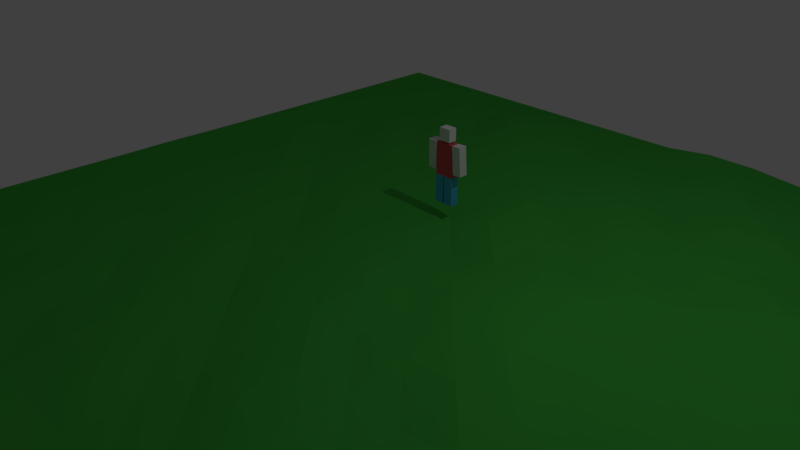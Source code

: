 # Source: TheeJsStuffBlenderblend.blend  (saved by Blender 2.79.0; exported with 4.5.12 LTS)
import bpy
from mathutils import Matrix  # noqa: F401  (used for matrix-valued properties, if any)

bpy.ops.wm.read_factory_settings(use_empty=True)
scene = bpy.context.scene
scene.name = 'Scene'

# ---- collections
col_collection_1 = bpy.data.collections.new('Collection 1'); scene.collection.children.link(col_collection_1)

# ---- materials (node trees are filled in below, after node groups)
mat_material_001 = bpy.data.materials.new('Material.001')
mat_material_001.alpha_threshold = 0.0
mat_material_001.use_transparent_shadow = False
mat_material_001.diffuse_color = (0.05874, 0.4571, 0.05649, 1.0)
mat_material_001.roughness = 0.5
mat_material_001.specular_intensity = 0.5559
mat_material_006 = bpy.data.materials.new('Material.006')
mat_material_006.alpha_threshold = 0.0
mat_material_006.use_transparent_shadow = False
mat_material_006.diffuse_color = (0.07619, 0.4735, 0.7991, 1.0)
mat_material_006.roughness = 0.5
mat_material_002 = bpy.data.materials.new('Material.002')
mat_material_002.alpha_threshold = 0.0
mat_material_002.use_transparent_shadow = False
mat_material_002.diffuse_color = (0.8, 0.1004, 0.1147, 1.0)
mat_material_002.roughness = 0.5
mat_material_007 = bpy.data.materials.new('Material.007')
mat_material_007.alpha_threshold = 0.0
mat_material_007.use_transparent_shadow = False
mat_material_007.diffuse_color = (0.07619, 0.4735, 0.7991, 1.0)
mat_material_007.roughness = 0.5
mat_material_004 = bpy.data.materials.new('Material.004')
mat_material_004.alpha_threshold = 0.0
mat_material_004.use_transparent_shadow = False
mat_material_004.roughness = 0.5
mat_material_003 = bpy.data.materials.new('Material.003')
mat_material_003.alpha_threshold = 0.0
mat_material_003.use_transparent_shadow = False
mat_material_003.diffuse_color = (0.7991, 0.7991, 0.7991, 1.0)
mat_material_003.roughness = 0.5
mat_material_008 = bpy.data.materials.new('Material.008')
mat_material_008.alpha_threshold = 0.0
mat_material_008.use_transparent_shadow = False
mat_material_008.diffuse_color = (0.7991, 0.7991, 0.7991, 1.0)
mat_material_008.roughness = 0.5

# ---- material node trees

# ---- world
world_world = bpy.data.worlds.new('World'); scene.world = world_world
world_world.color = (0.05088, 0.05088, 0.05088)
world_world.use_sun_shadow = False
world_world.sun_shadow_jitter_overblur = 0.0
world_world.cycles.sampling_method = 'MANUAL'

# ---- cameras
cam_camera = bpy.data.cameras.new('Camera')
cam_camera.clip_end = 100.0
cam_camera.lens = 35.0
cam_camera.sensor_width = 32.0
cam_camera.sensor_height = 18.0
cam_camera.ortho_scale = 7.314
cam_camera.dof.focus_distance = 0.0
cam_camera.dof.aperture_fstop = 128.0

# ---- lights
light_lamp = bpy.data.lights.new('Lamp', 'POINT')
light_lamp.transmission_factor = 0.0
light_lamp.cutoff_distance = 30.0
light_lamp.energy = 100.0
light_lamp.shadow_buffer_clip_start = 1.001
light_lamp.shadow_soft_size = 0.1
light_lamp.shadow_maximum_resolution = 0.006
light_lamp.use_absolute_resolution = True

# ---- meshes
me_plane = bpy.data.meshes.new('Plane')
me_plane.from_pydata([(-1.0, -1.0, 0.0), (1.0, -1.0, 0.0), (-1.0, 1.0, 0.0), (1.0, 1.0, 0.0), (-1.0, 0.0, 0.007801), (0.0, -1.0, 0.0), (1.0, 0.0, 0.0), (0.0, 1.0, 0.0), (2.196e-05, 3.979e-06, 0.02991), (-1.0, -0.5, 0.0), (0.5, -1.0, 0.001962), (1.0, 0.5, 0.04186), (-0.5, 1.0, 0.0), (-1.0, 0.5, 0.0), (-0.5, -1.0, 0.0), (1.0, -0.4998, 0.1111), (0.5, 1.0, 0.04645), (0.0, 0.5, -0.07361), (-0.001553, -0.5009, 0.09044), (-0.5, 0.0, -0.01438), (0.5, 4.39e-08, 0.04326), (0.5002, -0.5, 0.04467), (-0.5, -0.5, 4.674e-05), (-0.5, 0.5, -5.737e-06), (0.4999, 0.5, 0.1122), (-1.0, -0.75, 0.0), (0.75, -1.0, 0.007209), (0.9997, 0.75, 0.03625), (-0.75, 1.0, 0.04779), (-1.0, 0.25, 0.0), (-0.25, -1.0, 0.0), (1.0, -0.25, 0.01895), (0.25, 1.0, 0.0), (-0.002663, 0.748, -0.06154), (-0.001895, -0.2513, 0.129), (-0.75, 6.28e-07, -0.004363), (0.2424, 0.0001509, 0.1942), (-1.0, -0.25, -0.001518), (0.25, -1.0, 0.07142), (1.0, 0.25, 0.0), (-0.25, 1.0, 0.0), (-1.0, 0.75, 0.03888), (-0.75, -1.0, 0.0), (1.0, -0.7499, 0.06807), (0.75, 1.0, 0.0), (-0.0003215, 0.2496, 0.03898), (0.0, -0.75, 0.1067), (-0.25, 0.0, 0.0), (0.7499, -3.313e-05, 0.07385), (0.5002, -0.2499, 0.01667), (0.5, -0.75, 0.02676), (0.25, -0.5, 0.07248), (0.75, -0.5001, -0.007172), (-0.5, -0.25, -0.03063), (-0.5, -0.75, 0.002405), (-0.7499, -0.5, -0.07417), (-0.2491, -0.5008, 0.09919), (-0.5, 0.75, 0.03893), (-0.5, 0.25, -0.02116), (-0.75, 0.5, 0.06254), (-0.25, 0.5, 0.0), (0.4997, 0.7498, 0.1133), (0.5002, 0.2492, 0.2039), (0.25, 0.5, 0.07696), (0.75, 0.5, 0.0), (0.75, 0.25, 0.0), (0.2482, 0.2496, 0.1374), (0.25, 0.75, 0.0), (-0.2501, 0.2499, -0.08887), (-0.75, 0.25, 0.00176), (-0.75, 0.75, 0.0), (-0.2485, -0.7501, 0.1506), (-0.75, -0.75, 0.0), (-0.75, -0.25, -7.342e-06), (0.7507, -0.7492, 0.07228), (0.25, -0.75, 0.07681), (0.252, -0.2519, 0.002524), (0.75, -0.2499, 0.09371), (-0.25, -0.25, 0.02201), (-0.2501, 0.7499, -0.04606), (0.75, 0.7499, 0.008838), (-1.0, -0.875, 0.0), (0.875, -1.0, 0.0007978), (1.0, 0.875, 0.0), (-0.875, 1.0, 0.05123), (-1.0, 0.125, 0.0), (-0.125, -1.0, 0.0), (1.0, -0.125, 0.0), (0.125, 1.0, 0.0), (0.0, 0.875, 0.0), (0.002845, -0.1243, -0.05582), (-0.875, 0.0, 0.0), (0.1232, 0.0002993, 0.1148), (-1.0, -0.375, 0.0), (0.375, -1.0, 0.0), (1.0, 0.375, 0.01488), (-0.375, 1.0, 0.0008985), (-1.0, 0.625, 0.01544), (-0.625, -1.0, 0.0), (1.001, -0.6247, 0.09752), (0.625, 1.0, 1.17e-05), (0.0, 0.375, 0.0), (-5.836e-06, -0.625, 0.07471), (-0.375, 0.0, -0.08444), (0.625, 0.0, 0.0), (0.5, -0.125, 0.01909), (0.4998, -0.6251, 0.09988), (0.125, -0.5, 0.09803), (0.6247, -0.5015, -0.03767), (-0.5, -0.125, -0.08718), (-0.5, -0.625, 0.0678), (-0.8748, -0.5, -0.02888), (-0.375, -0.5, 0.06815), (-0.5, 0.875, 0.02093), (-0.5, 0.375, -0.05407), (-0.875, 0.5, 0.0), (-0.375, 0.5, -0.04841), (0.5, 0.8749, 0.006125), (0.5003, 0.3745, 0.1956), (0.1249, 0.4997, 0.05245), (0.6247, 0.4999, 0.07439), (-1.0, -0.625, 0.0), (0.6251, -0.9999, 0.08471), (1.0, 0.625, 0.03211), (-0.625, 1.0, 0.0), (-1.0, 0.375, 0.0), (-0.375, -1.0, 0.0), (1.0, -0.375, 0.09746), (0.375, 1.0, 0.0005823), (0.0, 0.625, -0.08615), (-0.001762, -0.376, 0.1548), (-0.625, 1.431e-06, -0.002152), (0.3729, 0.001029, 0.1997), (-1.0, -0.125, 0.0007355), (0.125, -1.0, 0.08353), (1.0, 0.125, 0.0), (-0.125, 1.0, 0.0), (-1.0, 0.875, 0.03107), (-0.875, -1.0, 0.0), (1.0, -0.875, 0.003258), (0.875, 1.0, 0.0), (-4.922e-07, 0.125, 0.07074), (0.0, -0.875, 0.02743), (-0.125, 3.613e-06, 0.01797), (0.8749, -2.798e-05, 0.08209), (0.5021, -0.3729, -0.0003257), (0.5, -0.875, 0.001063), (0.3749, -0.5001, 0.06924), (0.8753, -0.4999, 0.06005), (-0.5, -0.375, 0.0), (-0.4994, -0.8745, 0.09894), (-0.625, -0.5, 0.0), (-0.1247, -0.5006, 0.1122), (-0.5, 0.625, 0.0), (-0.5, 0.125, 0.0), (-0.625, 0.5, 0.0), (-0.125, 0.5, -0.06882), (0.4986, 0.6243, 0.1537), (0.5, 0.1251, 0.08008), (0.3749, 0.5, 0.0017), (0.875, 0.5, 0.0), (0.75, 0.375, 0.0), (0.75, 0.125, 0.0), (0.625, 0.25, 8.913e-08), (0.875, 0.25, 0.005669), (0.2495, 0.3749, 0.07517), (0.2433, 0.1266, 0.2134), (0.1248, 0.2497, 0.03351), (0.3715, 0.2483, 0.2246), (0.25, 0.875, -6.803e-07), (0.2495, 0.6237, 0.06139), (0.125, 0.75, -0.06567), (0.375, 0.75, 0.002622), (-0.25, 0.375, -0.03867), (-0.25, 0.125, -0.05642), (-0.375, 0.25, -4.454e-05), (-0.125, 0.25, -0.001605), (-0.75, 0.375, 0.02596), (-0.75, 0.125, -1.886e-05), (-0.875, 0.25, 0.02558), (-0.625, 0.25, -0.0215), (-0.75, 0.875, 0.04915), (-0.75, 0.625, 0.06108), (-0.8759, 0.7502, 0.0901), (-0.6241, 0.7494, 0.06384), (-0.2483, -0.6255, 0.1565), (-0.2485, -0.8733, 0.1185), (-0.3728, -0.7493, 0.1686), (-0.1251, -0.7507, 0.08906), (-0.75, -0.625, -7.219e-05), (-0.75, -0.875, 0.0), (-0.875, -0.75, 0.0), (-0.625, -0.75, 0.06254), (-0.75, -0.125, -0.02165), (-0.75, -0.375, -0.07589), (-0.8751, -0.2499, -0.02433), (-0.625, -0.25, -0.08339), (0.7501, -0.626, -0.07745), (0.7503, -0.8746, 0.1061), (0.625, -0.75, 3.649e-05), (0.8768, -0.7483, 0.004149), (0.25, -0.625, 0.004771), (0.25, -0.875, 0.1058), (0.125, -0.75, 0.00877), (0.3749, -0.7499, 0.09904), (0.2432, -0.1266, 0.1348), (0.25, -0.3753, 0.09236), (0.126, -0.2529, 0.04483), (0.3747, -0.2512, 0.04076), (0.75, -0.1249, 0.1182), (0.75, -0.3748, 0.09193), (0.626, -0.2493, 0.1044), (0.875, -0.2499, 0.1055), (-0.25, -0.125, 0.0), (-0.25, -0.375, 0.06609), (-0.375, -0.25, 0.0), (-0.125, -0.25, 0.04041), (-0.25, 0.875, 0.0), (-0.25, 0.625, -0.0005879), (-0.375, 0.75, 0.0), (-0.1266, 0.7491, -0.05679), (0.75, 0.875, 0.01864), (0.75, 0.625, 0.0), (0.6252, 0.7499, 0.009031), (0.875, 0.75, 0.0), (0.875, 0.625, 0.0), (0.6247, 0.6248, 0.06045), (0.625, 0.875, 0.001723), (-0.125, 0.625, -0.0001697), (-0.375, 0.625, -0.0548), (-0.375, 0.875, 0.06166), (-0.1263, -0.3756, 0.09155), (-0.375, -0.375, 0.001608), (-0.375, -0.125, -0.00942), (0.875, -0.375, 0.06161), (0.625, -0.375, 0.07385), (0.625, -0.1249, 0.05158), (0.3736, -0.3763, -0.05757), (0.1249, -0.375, 0.01958), (0.1252, -0.1261, 0.06101), (0.375, -0.875, 0.02367), (0.125, -0.875, 0.01191), (0.125, -0.625, 0.1023), (0.8752, -0.8747, 0.101), (0.6251, -0.8749, 0.0628), (0.6249, -0.626, -0.04133), (-0.625, -0.375, -0.05191), (-0.875, -0.375, 0.0), (-0.875, -0.125, -0.02256), (-0.625, -0.875, 0.02367), (-0.875, -0.875, 0.0), (-0.875, -0.625, -0.001099), (-0.125, -0.875, 0.002607), (-0.373, -0.8732, 0.1277), (-0.3731, -0.6252, 0.1205), (-0.625, 0.625, 0.001177), (-0.875, 0.625, 0.0007593), (-0.8755, 0.8745, 0.0803), (-0.625, 0.125, -0.0001338), (-0.875, 0.125, 0.000201), (-0.875, 0.375, 0.002594), (-0.125, 0.125, 0.0), (-0.375, 0.125, -0.07272), (-0.375, 0.375, 0.0), (0.375, 0.625, 0.001747), (0.125, 0.625, -0.04537), (0.1251, 0.8748, -0.03452), (0.3692, 0.1246, 0.2612), (0.125, 0.125, 0.06738), (0.125, 0.375, 0.07307), (0.875, 0.125, 0.02166), (0.625, 0.125, 0.0), (0.6259, 0.3753, 0.04461), (0.875, 0.375, 0.0), (0.3737, 0.3727, 0.05992), (0.375, 0.875, 0.0), (-0.125, 0.375, -0.08485), (-0.625, 0.375, 0.0), (-0.625, 0.875, 0.04176), (-0.1259, -0.6266, 0.1023), (-0.625, -0.625, 7.74e-06), (-0.625, -0.125, -0.001233), (0.8768, -0.6237, 0.06959), (0.3751, -0.6247, 0.1013), (0.3748, -0.125, 0.1555), (0.875, -0.125, 0.007319), (-0.1233, -0.1247, 0.0195), (-0.125, 0.875, 0.0), (0.875, 0.875, 0.04312)], [], [(288, 83, 3, 140), (287, 89, 7, 136), (286, 90, 8, 143), (285, 87, 6, 144), (284, 105, 20, 132), (283, 106, 21, 147), (282, 99, 15, 148), (281, 109, 19, 131), (280, 110, 22, 151), (279, 102, 18, 152), (278, 113, 12, 124), (277, 114, 23, 155), (276, 101, 17, 156), (275, 117, 16, 128), (274, 118, 24, 159), (273, 95, 11, 160), (272, 161, 64, 120), (271, 162, 65, 163), (270, 135, 39, 164), (269, 165, 63, 119), (268, 166, 66, 167), (267, 158, 62, 168), (266, 169, 32, 88), (265, 170, 67, 171), (264, 157, 61, 172), (263, 173, 60, 116), (262, 174, 68, 175), (261, 141, 45, 176), (260, 177, 59, 115), (259, 178, 69, 179), (258, 154, 58, 180), (257, 181, 28, 84), (256, 182, 70, 183), (255, 153, 57, 184), (254, 185, 56, 112), (253, 186, 71, 187), (252, 142, 46, 188), (251, 189, 55, 111), (250, 190, 72, 191), (249, 150, 54, 192), (248, 193, 35, 91), (247, 194, 73, 195), (246, 149, 53, 196), (245, 197, 52, 108), (244, 198, 74, 199), (243, 139, 43, 200), (242, 201, 51, 107), (241, 202, 75, 203), (240, 146, 50, 204), (239, 205, 36, 92), (238, 206, 76, 207), (237, 145, 49, 208), (236, 209, 48, 104), (235, 210, 77, 211), (234, 127, 31, 212), (233, 213, 47, 103), (232, 214, 78, 215), (231, 130, 34, 216), (230, 217, 40, 96), (229, 218, 79, 219), (228, 129, 33, 220), (227, 221, 44, 100), (226, 222, 80, 223), (225, 123, 27, 224), (222, 225, 224, 80), (64, 160, 225, 222), (160, 11, 123, 225), (157, 226, 223, 61), (24, 120, 226, 157), (120, 64, 222, 226), (117, 227, 100, 16), (61, 223, 227, 117), (223, 80, 221, 227), (218, 228, 220, 79), (60, 156, 228, 218), (156, 17, 129, 228), (153, 229, 219, 57), (23, 116, 229, 153), (116, 60, 218, 229), (113, 230, 96, 12), (57, 219, 230, 113), (219, 79, 217, 230), (214, 231, 216, 78), (56, 152, 231, 214), (152, 18, 130, 231), (149, 232, 215, 53), (22, 112, 232, 149), (112, 56, 214, 232), (109, 233, 103, 19), (53, 215, 233, 109), (215, 78, 213, 233), (210, 234, 212, 77), (52, 148, 234, 210), (148, 15, 127, 234), (145, 235, 211, 49), (21, 108, 235, 145), (108, 52, 210, 235), (105, 236, 104, 20), (49, 211, 236, 105), (211, 77, 209, 236), (206, 237, 208, 76), (51, 147, 237, 206), (147, 21, 145, 237), (130, 238, 207, 34), (18, 107, 238, 130), (107, 51, 206, 238), (90, 239, 92, 8), (34, 207, 239, 90), (207, 76, 205, 239), (202, 240, 204, 75), (38, 94, 240, 202), (94, 10, 146, 240), (142, 241, 203, 46), (5, 134, 241, 142), (134, 38, 202, 241), (102, 242, 107, 18), (46, 203, 242, 102), (203, 75, 201, 242), (198, 243, 200, 74), (26, 82, 243, 198), (82, 1, 139, 243), (146, 244, 199, 50), (10, 122, 244, 146), (122, 26, 198, 244), (106, 245, 108, 21), (50, 199, 245, 106), (199, 74, 197, 245), (194, 246, 196, 73), (55, 151, 246, 194), (151, 22, 149, 246), (93, 247, 195, 37), (9, 111, 247, 93), (111, 55, 194, 247), (133, 248, 91, 4), (37, 195, 248, 133), (195, 73, 193, 248), (190, 249, 192, 72), (42, 98, 249, 190), (98, 14, 150, 249), (81, 250, 191, 25), (0, 138, 250, 81), (138, 42, 190, 250), (121, 251, 111, 9), (25, 191, 251, 121), (191, 72, 189, 251), (186, 252, 188, 71), (30, 86, 252, 186), (86, 5, 142, 252), (150, 253, 187, 54), (14, 126, 253, 150), (126, 30, 186, 253), (110, 254, 112, 22), (54, 187, 254, 110), (187, 71, 185, 254), (182, 255, 184, 70), (59, 155, 255, 182), (155, 23, 153, 255), (97, 256, 183, 41), (13, 115, 256, 97), (115, 59, 182, 256), (137, 257, 84, 2), (41, 183, 257, 137), (183, 70, 181, 257), (178, 258, 180, 69), (35, 131, 258, 178), (131, 19, 154, 258), (85, 259, 179, 29), (4, 91, 259, 85), (91, 35, 178, 259), (125, 260, 115, 13), (29, 179, 260, 125), (179, 69, 177, 260), (174, 261, 176, 68), (47, 143, 261, 174), (143, 8, 141, 261), (154, 262, 175, 58), (19, 103, 262, 154), (103, 47, 174, 262), (114, 263, 116, 23), (58, 175, 263, 114), (175, 68, 173, 263), (170, 264, 172, 67), (63, 159, 264, 170), (159, 24, 157, 264), (129, 265, 171, 33), (17, 119, 265, 129), (119, 63, 170, 265), (89, 266, 88, 7), (33, 171, 266, 89), (171, 67, 169, 266), (166, 267, 168, 66), (36, 132, 267, 166), (132, 20, 158, 267), (141, 268, 167, 45), (8, 92, 268, 141), (92, 36, 166, 268), (101, 269, 119, 17), (45, 167, 269, 101), (167, 66, 165, 269), (162, 270, 164, 65), (48, 144, 270, 162), (144, 6, 135, 270), (158, 271, 163, 62), (20, 104, 271, 158), (104, 48, 162, 271), (118, 272, 120, 24), (62, 163, 272, 118), (163, 65, 161, 272), (161, 273, 160, 64), (65, 164, 273, 161), (164, 39, 95, 273), (165, 274, 159, 63), (66, 168, 274, 165), (168, 62, 118, 274), (169, 275, 128, 32), (67, 172, 275, 169), (172, 61, 117, 275), (173, 276, 156, 60), (68, 176, 276, 173), (176, 45, 101, 276), (177, 277, 155, 59), (69, 180, 277, 177), (180, 58, 114, 277), (181, 278, 124, 28), (70, 184, 278, 181), (184, 57, 113, 278), (185, 279, 152, 56), (71, 188, 279, 185), (188, 46, 102, 279), (189, 280, 151, 55), (72, 192, 280, 189), (192, 54, 110, 280), (193, 281, 131, 35), (73, 196, 281, 193), (196, 53, 109, 281), (197, 282, 148, 52), (74, 200, 282, 197), (200, 43, 99, 282), (201, 283, 147, 51), (75, 204, 283, 201), (204, 50, 106, 283), (205, 284, 132, 36), (76, 208, 284, 205), (208, 49, 105, 284), (209, 285, 144, 48), (77, 212, 285, 209), (212, 31, 87, 285), (213, 286, 143, 47), (78, 216, 286, 213), (216, 34, 90, 286), (217, 287, 136, 40), (79, 220, 287, 217), (220, 33, 89, 287), (221, 288, 140, 44), (80, 224, 288, 221), (224, 27, 83, 288)])
_ca = me_plane.color_attributes.new('Col', 'BYTE_COLOR', 'CORNER')
_ca.data.foreach_set('color', [0.2831, 1.0, 0.1683, 1.0, 0.2831, 1.0, 0.1683, 1.0, 0.2831, 1.0, 0.1683, 1.0, 0.2831, 1.0, 0.1683, 1.0, 0.2831, 1.0, 0.1683, 1.0, 0.2831, 1.0, 0.1683, 1.0, 0.2831, 1.0, 0.1683, 1.0, 0.2831, 1.0, 0.1683, 1.0, 0.2831, 1.0, 0.1683, 1.0, 0.2831, 1.0, 0.1683, 1.0, 0.2831, 1.0, 0.1683, 1.0, 0.2831, 1.0, 0.1683, 1.0, 0.2831, 1.0, 0.1683, 1.0, 0.2831, 1.0, 0.1683, 1.0, 0.2831, 1.0, 0.1683, 1.0, 0.2831, 1.0, 0.1683, 1.0, 0.2831, 1.0, 0.1683, 1.0, 0.2831, 1.0, 0.1683, 1.0, 0.2831, 1.0, 0.1683, 1.0, 0.2831, 1.0, 0.1683, 1.0, 0.2831, 1.0, 0.1683, 1.0, 0.2831, 1.0, 0.1683, 1.0, 0.2831, 1.0, 0.1683, 1.0, 0.2831, 1.0, 0.1683, 1.0, 0.2831, 1.0, 0.1683, 1.0, 0.2831, 1.0, 0.1683, 1.0, 0.2831, 1.0, 0.1683, 1.0, 0.2831, 1.0, 0.1683, 1.0, 0.2831, 1.0, 0.1683, 1.0, 0.2831, 1.0, 0.1683, 1.0, 0.2831, 1.0, 0.1683, 1.0, 0.2831, 1.0, 0.1683, 1.0, 0.2831, 1.0, 0.1683, 1.0, 0.2831, 1.0, 0.1683, 1.0, 0.2831, 1.0, 0.1683, 1.0, 0.2831, 1.0, 0.1683, 1.0, 0.2831, 1.0, 0.1683, 1.0, 0.2831, 1.0, 0.1683, 1.0, 0.2831, 1.0, 0.1683, 1.0, 0.2831, 1.0, 0.1683, 1.0, 0.2831, 1.0, 0.1683, 1.0, 0.2831, 1.0, 0.1683, 1.0, 0.2831, 1.0, 0.1683, 1.0, 0.2831, 1.0, 0.1683, 1.0, 0.2831, 1.0, 0.1683, 1.0, 0.2831, 1.0, 0.1683, 1.0, 0.2831, 1.0, 0.1683, 1.0, 0.2831, 1.0, 0.1683, 1.0, 0.2831, 1.0, 0.1683, 1.0, 0.2961, 1.0, 0.1812, 1.0, 0.2831, 1.0, 0.1683, 1.0, 0.2874, 1.0, 0.1714, 1.0, 0.2831, 1.0, 0.1683, 1.0, 0.2831, 1.0, 0.1683, 1.0, 0.2831, 1.0, 0.1683, 1.0, 0.2831, 1.0, 0.1683, 1.0, 0.2831, 1.0, 0.1683, 1.0, 0.2831, 1.0, 0.1683, 1.0, 0.2831, 1.0, 0.1683, 1.0, 0.2831, 1.0, 0.1683, 1.0, 0.2831, 1.0, 0.1683, 1.0, 0.2831, 1.0, 0.1683, 1.0, 0.2831, 1.0, 0.1683, 1.0, 0.2831, 1.0, 0.1683, 1.0, 0.2831, 1.0, 0.1683, 1.0, 0.2831, 1.0, 0.1683, 1.0, 0.2831, 1.0, 0.1683, 1.0, 0.2831, 1.0, 0.1683, 1.0, 0.2831, 1.0, 0.1683, 1.0, 0.2831, 1.0, 0.1683, 1.0, 0.2831, 1.0, 0.1683, 1.0, 0.2831, 1.0, 0.1683, 1.0, 0.2831, 1.0, 0.1683, 1.0, 0.2831, 1.0, 0.1683, 1.0, 0.2831, 1.0, 0.1683, 1.0, 0.2831, 1.0, 0.1683, 1.0, 0.2831, 1.0, 0.1683, 1.0, 0.2831, 1.0, 0.1683, 1.0, 0.2831, 1.0, 0.1683, 1.0, 0.2831, 1.0, 0.1683, 1.0, 0.2831, 1.0, 0.1683, 1.0, 0.2831, 1.0, 0.1683, 1.0, 0.2831, 1.0, 0.1683, 1.0, 0.2831, 1.0, 0.1683, 1.0, 0.2831, 1.0, 0.1683, 1.0, 0.2831, 1.0, 0.1683, 1.0, 0.2831, 1.0, 0.1683, 1.0, 0.2831, 1.0, 0.1683, 1.0, 0.2831, 1.0, 0.1683, 1.0, 0.2831, 1.0, 0.1683, 1.0, 0.2831, 1.0, 0.1683, 1.0, 0.2874, 1.0, 0.1714, 1.0, 0.2831, 1.0, 0.1683, 1.0, 0.2831, 1.0, 0.1683, 1.0, 0.2831, 1.0, 0.1683, 1.0, 0.2831, 1.0, 0.1683, 1.0, 0.2831, 1.0, 0.1683, 1.0, 0.2831, 1.0, 0.1683, 1.0, 0.2831, 1.0, 0.1683, 1.0, 0.2831, 1.0, 0.1683, 1.0, 0.2831, 1.0, 0.1683, 1.0, 0.2831, 1.0, 0.1683, 1.0, 0.2831, 1.0, 0.1683, 1.0, 0.2831, 1.0, 0.1683, 1.0, 0.2831, 1.0, 0.1683, 1.0, 0.2831, 1.0, 0.1683, 1.0, 0.2831, 1.0, 0.1683, 1.0, 0.2831, 1.0, 0.1683, 1.0, 0.2831, 1.0, 0.1683, 1.0, 0.2831, 1.0, 0.1683, 1.0, 0.2831, 1.0, 0.1683, 1.0, 0.2831, 1.0, 0.1683, 1.0, 0.2831, 1.0, 0.1683, 1.0, 0.2831, 1.0, 0.1683, 1.0, 0.2831, 1.0, 0.1683, 1.0, 0.2831, 1.0, 0.1683, 1.0, 0.2831, 1.0, 0.1683, 1.0, 0.2831, 1.0, 0.1683, 1.0, 0.2831, 1.0, 0.1683, 1.0, 0.2831, 1.0, 0.1683, 1.0, 0.2831, 1.0, 0.1683, 1.0, 0.2831, 1.0, 0.1683, 1.0, 0.2831, 1.0, 0.1683, 1.0, 0.2831, 1.0, 0.1683, 1.0, 0.2831, 1.0, 0.1683, 1.0, 0.2831, 1.0, 0.1683, 1.0, 0.2831, 1.0, 0.1683, 1.0, 0.2831, 1.0, 0.1683, 1.0, 0.2831, 1.0, 0.1683, 1.0, 0.2831, 1.0, 0.1683, 1.0, 0.2831, 1.0, 0.1683, 1.0, 0.2831, 1.0, 0.1683, 1.0, 0.2831, 1.0, 0.1683, 1.0, 0.2831, 1.0, 0.1683, 1.0, 0.2831, 1.0, 0.1683, 1.0, 0.2831, 1.0, 0.1683, 1.0, 0.2831, 1.0, 0.1683, 1.0, 0.2831, 1.0, 0.1683, 1.0, 0.2831, 1.0, 0.1683, 1.0, 0.2831, 1.0, 0.1683, 1.0, 0.2831, 1.0, 0.1683, 1.0, 0.2831, 1.0, 0.1683, 1.0, 0.2831, 1.0, 0.1683, 1.0, 0.2831, 1.0, 0.1683, 1.0, 0.2831, 1.0, 0.1683, 1.0, 0.2831, 1.0, 0.1683, 1.0, 0.2831, 1.0, 0.1683, 1.0, 0.2831, 1.0, 0.1683, 1.0, 0.2831, 1.0, 0.1683, 1.0, 0.2874, 1.0, 0.1714, 1.0, 0.2831, 1.0, 0.1683, 1.0, 0.2831, 1.0, 0.1683, 1.0, 0.2831, 1.0, 0.1683, 1.0, 0.2831, 1.0, 0.1683, 1.0, 0.2831, 1.0, 0.1683, 1.0, 0.2831, 1.0, 0.1683, 1.0, 0.2831, 1.0, 0.1683, 1.0, 0.2831, 1.0, 0.1683, 1.0, 0.2831, 1.0, 0.1683, 1.0, 0.2831, 1.0, 0.1683, 1.0, 0.2831, 1.0, 0.1683, 1.0, 0.2831, 1.0, 0.1683, 1.0, 0.2831, 1.0, 0.1683, 1.0, 0.2831, 1.0, 0.1683, 1.0, 0.2831, 1.0, 0.1683, 1.0, 0.2831, 1.0, 0.1683, 1.0, 0.2831, 1.0, 0.1683, 1.0, 0.2831, 1.0, 0.1683, 1.0, 0.2831, 1.0, 0.1683, 1.0, 0.2831, 1.0, 0.1683, 1.0, 0.2831, 1.0, 0.1683, 1.0, 0.2831, 1.0, 0.1683, 1.0, 0.2831, 1.0, 0.1683, 1.0, 0.2831, 1.0, 0.1683, 1.0, 0.2831, 1.0, 0.1683, 1.0, 0.2831, 1.0, 0.1683, 1.0, 0.2831, 1.0, 0.1683, 1.0, 0.2831, 1.0, 0.1683, 1.0, 0.2831, 1.0, 0.1683, 1.0, 0.2831, 1.0, 0.1683, 1.0, 0.2831, 1.0, 0.1683, 1.0, 0.2831, 1.0, 0.1683, 1.0, 0.2831, 1.0, 0.1683, 1.0, 0.2831, 1.0, 0.1683, 1.0, 0.2831, 1.0, 0.1683, 1.0, 0.2831, 1.0, 0.1683, 1.0, 0.2831, 1.0, 0.1683, 1.0, 0.2831, 1.0, 0.1683, 1.0, 0.2831, 1.0, 0.1683, 1.0, 0.2831, 1.0, 0.1683, 1.0, 0.2831, 1.0, 0.1683, 1.0, 0.2831, 1.0, 0.1683, 1.0, 0.2831, 1.0, 0.1683, 1.0, 0.2831, 1.0, 0.1683, 1.0, 0.2831, 1.0, 0.1683, 1.0, 0.2831, 1.0, 0.1683, 1.0, 0.2831, 1.0, 0.1683, 1.0, 0.2831, 1.0, 0.1683, 1.0, 0.2831, 1.0, 0.1683, 1.0, 0.2831, 1.0, 0.1683, 1.0, 0.2831, 1.0, 0.1683, 1.0, 0.2831, 1.0, 0.1683, 1.0, 0.2831, 1.0, 0.1683, 1.0, 0.2831, 1.0, 0.1683, 1.0, 0.2831, 1.0, 0.1683, 1.0, 0.2831, 1.0, 0.1683, 1.0, 0.2831, 1.0, 0.1683, 1.0, 0.2831, 1.0, 0.1683, 1.0, 0.2831, 1.0, 0.1683, 1.0, 0.2831, 1.0, 0.1683, 1.0, 0.2831, 1.0, 0.1683, 1.0, 0.2831, 1.0, 0.1683, 1.0, 0.2831, 1.0, 0.1683, 1.0, 0.2831, 1.0, 0.1683, 1.0, 0.2831, 1.0, 0.1683, 1.0, 0.2831, 1.0, 0.1683, 1.0, 0.2831, 1.0, 0.1683, 1.0, 0.2831, 1.0, 0.1683, 1.0, 0.2831, 1.0, 0.1683, 1.0, 0.2831, 1.0, 0.1683, 1.0, 0.2831, 1.0, 0.1683, 1.0, 0.2831, 1.0, 0.1683, 1.0, 0.2831, 1.0, 0.1683, 1.0, 0.2831, 1.0, 0.1683, 1.0, 0.2831, 1.0, 0.1683, 1.0, 0.2831, 1.0, 0.1683, 1.0, 0.2831, 1.0, 0.1683, 1.0, 0.2831, 1.0, 0.1683, 1.0, 0.2831, 1.0, 0.1683, 1.0, 0.2831, 1.0, 0.1683, 1.0, 0.2831, 1.0, 0.1683, 1.0, 0.2831, 1.0, 0.1683, 1.0, 0.2831, 1.0, 0.1683, 1.0, 0.2831, 1.0, 0.1683, 1.0, 0.2831, 1.0, 0.1683, 1.0, 0.2831, 1.0, 0.1683, 1.0, 0.2831, 1.0, 0.1683, 1.0, 0.2831, 1.0, 0.1683, 1.0, 0.2831, 1.0, 0.1683, 1.0, 0.2831, 1.0, 0.1683, 1.0, 0.2831, 1.0, 0.1683, 1.0, 0.2831, 1.0, 0.1683, 1.0, 0.2831, 1.0, 0.1683, 1.0, 0.2831, 1.0, 0.1683, 1.0, 0.2831, 1.0, 0.1683, 1.0, 0.2831, 1.0, 0.1683, 1.0, 0.2831, 1.0, 0.1683, 1.0, 0.2831, 1.0, 0.1683, 1.0, 0.2831, 1.0, 0.1683, 1.0, 0.2831, 1.0, 0.1683, 1.0, 0.2831, 1.0, 0.1683, 1.0, 0.2831, 1.0, 0.1683, 1.0, 0.2831, 1.0, 0.1683, 1.0, 0.2831, 1.0, 0.1683, 1.0, 0.2831, 1.0, 0.1683, 1.0, 0.2831, 1.0, 0.1683, 1.0, 0.2831, 1.0, 0.1683, 1.0, 0.2831, 1.0, 0.1683, 1.0, 0.2831, 1.0, 0.1683, 1.0, 0.2831, 1.0, 0.1683, 1.0, 0.2831, 1.0, 0.1683, 1.0, 0.2831, 1.0, 0.1683, 1.0, 0.2831, 1.0, 0.1683, 1.0, 0.2831, 1.0, 0.1683, 1.0, 0.2831, 1.0, 0.1683, 1.0, 0.2831, 1.0, 0.1683, 1.0, 0.2831, 1.0, 0.1683, 1.0, 0.2831, 1.0, 0.1683, 1.0, 0.2831, 1.0, 0.1683, 1.0, 0.2831, 1.0, 0.1683, 1.0, 0.2831, 1.0, 0.1683, 1.0, 0.2831, 1.0, 0.1683, 1.0, 0.2831, 1.0, 0.1683, 1.0, 0.2831, 1.0, 0.1683, 1.0, 0.2831, 1.0, 0.1683, 1.0, 0.2831, 1.0, 0.1683, 1.0, 0.2831, 1.0, 0.1683, 1.0, 0.2831, 1.0, 0.1683, 1.0, 0.2831, 1.0, 0.1683, 1.0, 0.2831, 1.0, 0.1683, 1.0, 0.2831, 1.0, 0.1683, 1.0, 0.2831, 1.0, 0.1683, 1.0, 0.2831, 1.0, 0.1683, 1.0, 0.2831, 1.0, 0.1683, 1.0, 0.2831, 1.0, 0.1683, 1.0, 0.2831, 1.0, 0.1683, 1.0, 0.2831, 1.0, 0.1683, 1.0, 0.2831, 1.0, 0.1683, 1.0, 0.2831, 1.0, 0.1683, 1.0, 0.2831, 1.0, 0.1683, 1.0, 0.2831, 1.0, 0.1683, 1.0, 0.2831, 1.0, 0.1683, 1.0, 0.2831, 1.0, 0.1683, 1.0, 0.2831, 1.0, 0.1683, 1.0, 0.2831, 1.0, 0.1683, 1.0, 0.2831, 1.0, 0.1683, 1.0, 0.2831, 1.0, 0.1683, 1.0, 0.2874, 1.0, 0.1714, 1.0, 0.2831, 1.0, 0.1683, 1.0, 0.2831, 1.0, 0.1683, 1.0, 0.2874, 1.0, 0.1714, 1.0, 0.2831, 1.0, 0.1683, 1.0, 0.2831, 1.0, 0.1683, 1.0, 0.2831, 1.0, 0.1683, 1.0, 0.2831, 1.0, 0.1683, 1.0, 0.2831, 1.0, 0.1683, 1.0, 0.2831, 1.0, 0.1683, 1.0, 0.2831, 1.0, 0.1683, 1.0, 0.2831, 1.0, 0.1683, 1.0, 0.2831, 1.0, 0.1683, 1.0, 0.2831, 1.0, 0.1683, 1.0, 0.2831, 1.0, 0.1683, 1.0, 0.2831, 1.0, 0.1683, 1.0, 0.2831, 1.0, 0.1683, 1.0, 0.2831, 1.0, 0.1683, 1.0, 0.2831, 1.0, 0.1683, 1.0, 0.2831, 1.0, 0.1683, 1.0, 0.2831, 1.0, 0.1683, 1.0, 0.2831, 1.0, 0.1683, 1.0, 0.2831, 1.0, 0.1683, 1.0, 0.2831, 1.0, 0.1683, 1.0, 0.2831, 1.0, 0.1683, 1.0, 0.2831, 1.0, 0.1683, 1.0, 0.2831, 1.0, 0.1683, 1.0, 0.2831, 1.0, 0.1683, 1.0, 0.2831, 1.0, 0.1683, 1.0, 0.2831, 1.0, 0.1683, 1.0, 0.2831, 1.0, 0.1683, 1.0, 0.2831, 1.0, 0.1683, 1.0, 0.2831, 1.0, 0.1683, 1.0, 0.2831, 1.0, 0.1683, 1.0, 0.2831, 1.0, 0.1683, 1.0, 0.2831, 1.0, 0.1683, 1.0, 0.2831, 1.0, 0.1683, 1.0, 0.2831, 1.0, 0.1683, 1.0, 0.2831, 1.0, 0.1683, 1.0, 0.2831, 1.0, 0.1683, 1.0, 0.2831, 1.0, 0.1683, 1.0, 0.2831, 1.0, 0.1683, 1.0, 0.2831, 1.0, 0.1683, 1.0, 0.2831, 1.0, 0.1683, 1.0, 0.2831, 1.0, 0.1683, 1.0, 0.2831, 1.0, 0.1683, 1.0, 0.2831, 1.0, 0.1683, 1.0, 0.2831, 1.0, 0.1683, 1.0, 0.2831, 1.0, 0.1683, 1.0, 0.2831, 1.0, 0.1683, 1.0, 0.2831, 1.0, 0.1683, 1.0, 0.2831, 1.0, 0.1683, 1.0, 0.2831, 1.0, 0.1683, 1.0, 0.2831, 1.0, 0.1683, 1.0, 0.2831, 1.0, 0.1683, 1.0, 0.2831, 1.0, 0.1683, 1.0, 0.2831, 1.0, 0.1683, 1.0, 0.2831, 1.0, 0.1683, 1.0, 0.2831, 1.0, 0.1683, 1.0, 0.2831, 1.0, 0.1683, 1.0, 0.2831, 1.0, 0.1683, 1.0, 0.2831, 1.0, 0.1683, 1.0, 0.2831, 1.0, 0.1683, 1.0, 0.2831, 1.0, 0.1683, 1.0, 0.2831, 1.0, 0.1683, 1.0, 0.2831, 1.0, 0.1683, 1.0, 0.2831, 1.0, 0.1683, 1.0, 0.2831, 1.0, 0.1683, 1.0, 0.2831, 1.0, 0.1683, 1.0, 0.2831, 1.0, 0.1683, 1.0, 0.2831, 1.0, 0.1683, 1.0, 0.2831, 1.0, 0.1683, 1.0, 0.2831, 1.0, 0.1683, 1.0, 0.2831, 1.0, 0.1683, 1.0, 0.2831, 1.0, 0.1683, 1.0, 0.2831, 1.0, 0.1683, 1.0, 0.2831, 1.0, 0.1683, 1.0, 0.2831, 1.0, 0.1683, 1.0, 0.2831, 1.0, 0.1683, 1.0, 0.2831, 1.0, 0.1683, 1.0, 0.2831, 1.0, 0.1683, 1.0, 0.2831, 1.0, 0.1683, 1.0, 0.2831, 1.0, 0.1683, 1.0, 0.2831, 1.0, 0.1683, 1.0, 0.2831, 1.0, 0.1683, 1.0, 0.2831, 1.0, 0.1683, 1.0, 0.2831, 1.0, 0.1683, 1.0, 0.2831, 1.0, 0.1683, 1.0, 0.2831, 1.0, 0.1683, 1.0, 0.2831, 1.0, 0.1683, 1.0, 0.2831, 1.0, 0.1683, 1.0, 0.2831, 1.0, 0.1683, 1.0, 0.2831, 1.0, 0.1683, 1.0, 0.2831, 1.0, 0.1683, 1.0, 0.2831, 1.0, 0.1683, 1.0, 0.2831, 1.0, 0.1683, 1.0, 0.2831, 1.0, 0.1683, 1.0, 0.2831, 1.0, 0.1683, 1.0, 0.2831, 1.0, 0.1683, 1.0, 0.2831, 1.0, 0.1683, 1.0, 0.2831, 1.0, 0.1683, 1.0, 0.2831, 1.0, 0.1683, 1.0, 0.2831, 1.0, 0.1683, 1.0, 0.2831, 1.0, 0.1683, 1.0, 0.2831, 1.0, 0.1683, 1.0, 0.2831, 1.0, 0.1683, 1.0, 0.2831, 1.0, 0.1683, 1.0, 0.2831, 1.0, 0.1683, 1.0, 0.2831, 1.0, 0.1683, 1.0, 0.2831, 1.0, 0.1683, 1.0, 0.2831, 1.0, 0.1683, 1.0, 0.2831, 1.0, 0.1683, 1.0, 0.2831, 1.0, 0.1683, 1.0, 0.2831, 1.0, 0.1683, 1.0, 0.2831, 1.0, 0.1683, 1.0, 0.2831, 1.0, 0.1683, 1.0, 0.2831, 1.0, 0.1683, 1.0, 0.2831, 1.0, 0.1683, 1.0, 0.2831, 1.0, 0.1683, 1.0, 0.2831, 1.0, 0.1683, 1.0, 0.2831, 1.0, 0.1683, 1.0, 0.2831, 1.0, 0.1683, 1.0, 0.2831, 1.0, 0.1683, 1.0, 0.2831, 1.0, 0.1683, 1.0, 0.2831, 1.0, 0.1683, 1.0, 0.2831, 1.0, 0.1683, 1.0, 0.2831, 1.0, 0.1683, 1.0, 0.2831, 1.0, 0.1683, 1.0, 0.2831, 1.0, 0.1683, 1.0, 0.2831, 1.0, 0.1683, 1.0, 0.2831, 1.0, 0.1683, 1.0, 0.2831, 1.0, 0.1683, 1.0, 0.2831, 1.0, 0.1683, 1.0, 0.2831, 1.0, 0.1683, 1.0, 0.2831, 1.0, 0.1683, 1.0, 0.2831, 1.0, 0.1683, 1.0, 0.2831, 1.0, 0.1683, 1.0, 0.2831, 1.0, 0.1683, 1.0, 0.2831, 1.0, 0.1683, 1.0, 0.2831, 1.0, 0.1683, 1.0, 0.2831, 1.0, 0.1683, 1.0, 0.2831, 1.0, 0.1683, 1.0, 0.2831, 1.0, 0.1683, 1.0, 0.2831, 1.0, 0.1683, 1.0, 0.2831, 1.0, 0.1683, 1.0, 0.2831, 1.0, 0.1683, 1.0, 0.2831, 1.0, 0.1683, 1.0, 0.2831, 1.0, 0.1683, 1.0, 0.2831, 1.0, 0.1683, 1.0, 0.2831, 1.0, 0.1683, 1.0, 0.2831, 1.0, 0.1683, 1.0, 0.2831, 1.0, 0.1683, 1.0, 0.2831, 1.0, 0.1683, 1.0, 0.2831, 1.0, 0.1683, 1.0, 0.2831, 1.0, 0.1683, 1.0, 0.2831, 1.0, 0.1683, 1.0, 0.2831, 1.0, 0.1683, 1.0, 0.2831, 1.0, 0.1683, 1.0, 0.2831, 1.0, 0.1683, 1.0, 0.2831, 1.0, 0.1683, 1.0, 0.2831, 1.0, 0.1683, 1.0, 0.2831, 1.0, 0.1683, 1.0, 0.2831, 1.0, 0.1683, 1.0, 0.2831, 1.0, 0.1683, 1.0, 0.2831, 1.0, 0.1683, 1.0, 0.2831, 1.0, 0.1683, 1.0, 0.2831, 1.0, 0.1683, 1.0, 0.2831, 1.0, 0.1683, 1.0, 0.2831, 1.0, 0.1683, 1.0, 0.2831, 1.0, 0.1683, 1.0, 0.2831, 1.0, 0.1683, 1.0, 0.2831, 1.0, 0.1683, 1.0, 0.2831, 1.0, 0.1683, 1.0, 0.2831, 1.0, 0.1683, 1.0, 0.2831, 1.0, 0.1683, 1.0, 0.2831, 1.0, 0.1683, 1.0, 0.2831, 1.0, 0.1683, 1.0, 0.2831, 1.0, 0.1683, 1.0, 0.2831, 1.0, 0.1683, 1.0, 0.2831, 1.0, 0.1683, 1.0, 0.2831, 1.0, 0.1683, 1.0, 0.2831, 1.0, 0.1683, 1.0, 0.2831, 1.0, 0.1683, 1.0, 0.2831, 1.0, 0.1683, 1.0, 0.2831, 1.0, 0.1683, 1.0, 0.2831, 1.0, 0.1683, 1.0, 0.2831, 1.0, 0.1683, 1.0, 0.2831, 1.0, 0.1683, 1.0, 0.2831, 1.0, 0.1683, 1.0, 0.2831, 1.0, 0.1683, 1.0, 0.2831, 1.0, 0.1683, 1.0, 0.2831, 1.0, 0.1683, 1.0, 0.2831, 1.0, 0.1683, 1.0, 0.2831, 1.0, 0.1683, 1.0, 0.2831, 1.0, 0.1683, 1.0, 0.2831, 1.0, 0.1683, 1.0, 0.2831, 1.0, 0.1683, 1.0, 0.2831, 1.0, 0.1683, 1.0, 0.2831, 1.0, 0.1683, 1.0, 0.2831, 1.0, 0.1683, 1.0, 0.2831, 1.0, 0.1683, 1.0, 0.2831, 1.0, 0.1683, 1.0, 0.2831, 1.0, 0.1683, 1.0, 0.2831, 1.0, 0.1683, 1.0, 0.2831, 1.0, 0.1683, 1.0, 0.2831, 1.0, 0.1683, 1.0, 0.2831, 1.0, 0.1683, 1.0, 0.2831, 1.0, 0.1683, 1.0, 0.2831, 1.0, 0.1683, 1.0, 0.2831, 1.0, 0.1683, 1.0, 0.2831, 1.0, 0.1683, 1.0, 0.2831, 1.0, 0.1683, 1.0, 0.2831, 1.0, 0.1683, 1.0, 0.2831, 1.0, 0.1683, 1.0, 0.2831, 1.0, 0.1683, 1.0, 0.2831, 1.0, 0.1683, 1.0, 0.2831, 1.0, 0.1683, 1.0, 0.2831, 1.0, 0.1683, 1.0, 0.2831, 1.0, 0.1683, 1.0, 0.2831, 1.0, 0.1683, 1.0, 0.2831, 1.0, 0.1683, 1.0, 0.2831, 1.0, 0.1683, 1.0, 0.2831, 1.0, 0.1683, 1.0, 0.2831, 1.0, 0.1683, 1.0, 0.2831, 1.0, 0.1683, 1.0, 0.2831, 1.0, 0.1683, 1.0, 0.2831, 1.0, 0.1683, 1.0, 0.2831, 1.0, 0.1683, 1.0, 0.2831, 1.0, 0.1683, 1.0, 0.2831, 1.0, 0.1683, 1.0, 0.2831, 1.0, 0.1683, 1.0, 0.2831, 1.0, 0.1683, 1.0, 0.2831, 1.0, 0.1683, 1.0, 0.2831, 1.0, 0.1683, 1.0, 0.2831, 1.0, 0.1683, 1.0, 0.2831, 1.0, 0.1683, 1.0, 0.2831, 1.0, 0.1683, 1.0, 0.2831, 1.0, 0.1683, 1.0, 0.2831, 1.0, 0.1683, 1.0, 0.2831, 1.0, 0.1683, 1.0, 0.2831, 1.0, 0.1683, 1.0, 0.2831, 1.0, 0.1683, 1.0, 0.2831, 1.0, 0.1683, 1.0, 0.2831, 1.0, 0.1683, 1.0, 0.2831, 1.0, 0.1683, 1.0, 0.2831, 1.0, 0.1683, 1.0, 0.2831, 1.0, 0.1683, 1.0, 0.2831, 1.0, 0.1683, 1.0, 0.2831, 1.0, 0.1683, 1.0, 0.2831, 1.0, 0.1683, 1.0, 0.2831, 1.0, 0.1683, 1.0, 0.2831, 1.0, 0.1683, 1.0, 0.2831, 1.0, 0.1683, 1.0, 0.2831, 1.0, 0.1683, 1.0, 0.2831, 1.0, 0.1683, 1.0, 0.2831, 1.0, 0.1683, 1.0, 0.2831, 1.0, 0.1683, 1.0, 0.2831, 1.0, 0.1683, 1.0, 0.2831, 1.0, 0.1683, 1.0, 0.2831, 1.0, 0.1683, 1.0, 0.2831, 1.0, 0.1683, 1.0, 0.2831, 1.0, 0.1683, 1.0, 0.2831, 1.0, 0.1683, 1.0, 0.3515, 1.0, 0.2384, 1.0, 0.2831, 1.0, 0.1683, 1.0, 0.2831, 1.0, 0.1683, 1.0, 0.2831, 1.0, 0.1683, 1.0, 0.2831, 1.0, 0.1683, 1.0, 0.2831, 1.0, 0.1683, 1.0, 0.2831, 1.0, 0.1683, 1.0, 0.2831, 1.0, 0.1683, 1.0, 0.2831, 1.0, 0.1683, 1.0, 0.2831, 1.0, 0.1683, 1.0, 0.2831, 1.0, 0.1683, 1.0, 0.2831, 1.0, 0.1683, 1.0, 0.2831, 1.0, 0.1683, 1.0, 0.2831, 1.0, 0.1683, 1.0, 0.2831, 1.0, 0.1683, 1.0, 0.2831, 1.0, 0.1683, 1.0, 0.2831, 1.0, 0.1683, 1.0, 0.2831, 1.0, 0.1683, 1.0, 0.2874, 1.0, 0.1714, 1.0, 0.2831, 1.0, 0.1683, 1.0, 0.2831, 1.0, 0.1683, 1.0, 0.2831, 1.0, 0.1683, 1.0, 0.2831, 1.0, 0.1683, 1.0, 0.2831, 1.0, 0.1683, 1.0, 0.2831, 1.0, 0.1683, 1.0, 0.2831, 1.0, 0.1683, 1.0, 0.2831, 1.0, 0.1683, 1.0, 0.2831, 1.0, 0.1683, 1.0, 0.2831, 1.0, 0.1683, 1.0, 0.2831, 1.0, 0.1683, 1.0, 0.2831, 1.0, 0.1683, 1.0, 0.2831, 1.0, 0.1683, 1.0, 0.2831, 1.0, 0.1683, 1.0, 0.2831, 1.0, 0.1683, 1.0, 0.2831, 1.0, 0.1683, 1.0, 0.2831, 1.0, 0.1683, 1.0, 0.2831, 1.0, 0.1683, 1.0, 0.2831, 1.0, 0.1683, 1.0, 0.2831, 1.0, 0.1683, 1.0, 0.2831, 1.0, 0.1683, 1.0, 0.2831, 1.0, 0.1683, 1.0, 0.2831, 1.0, 0.1683, 1.0, 0.2831, 1.0, 0.1683, 1.0, 0.2831, 1.0, 0.1683, 1.0, 0.2831, 1.0, 0.1683, 1.0, 0.2831, 1.0, 0.1683, 1.0, 0.2831, 1.0, 0.1683, 1.0, 0.2831, 1.0, 0.1683, 1.0, 0.2831, 1.0, 0.1683, 1.0, 0.2831, 1.0, 0.1683, 1.0, 0.2831, 1.0, 0.1683, 1.0, 0.2831, 1.0, 0.1683, 1.0, 0.2831, 1.0, 0.1683, 1.0, 0.2831, 1.0, 0.1683, 1.0, 0.2831, 1.0, 0.1683, 1.0, 0.2831, 1.0, 0.1683, 1.0, 0.2831, 1.0, 0.1683, 1.0, 0.2831, 1.0, 0.1683, 1.0, 0.2831, 1.0, 0.1683, 1.0, 0.2831, 1.0, 0.1683, 1.0, 0.2831, 1.0, 0.1683, 1.0, 0.2831, 1.0, 0.1683, 1.0, 0.2831, 1.0, 0.1683, 1.0, 0.2831, 1.0, 0.1683, 1.0, 0.2831, 1.0, 0.1683, 1.0, 0.2831, 1.0, 0.1683, 1.0, 0.2831, 1.0, 0.1683, 1.0, 0.2831, 1.0, 0.1683, 1.0, 0.2831, 1.0, 0.1683, 1.0, 0.2831, 1.0, 0.1683, 1.0, 0.2831, 1.0, 0.1683, 1.0, 0.2831, 1.0, 0.1683, 1.0, 0.2831, 1.0, 0.1683, 1.0, 0.2831, 1.0, 0.1683, 1.0, 0.2831, 1.0, 0.1683, 1.0, 0.2831, 1.0, 0.1683, 1.0, 0.2831, 1.0, 0.1683, 1.0, 0.2831, 1.0, 0.1683, 1.0, 0.2831, 1.0, 0.1683, 1.0, 0.2831, 1.0, 0.1683, 1.0, 0.2831, 1.0, 0.1683, 1.0, 0.2831, 1.0, 0.1683, 1.0, 0.2831, 1.0, 0.1683, 1.0, 0.4969, 1.0, 0.3864, 1.0, 0.2831, 1.0, 0.1683, 1.0, 0.2831, 1.0, 0.1683, 1.0, 0.2831, 1.0, 0.1683, 1.0, 0.2831, 1.0, 0.1683, 1.0, 0.2831, 1.0, 0.1683, 1.0, 0.2831, 1.0, 0.1683, 1.0, 0.2831, 1.0, 0.1683, 1.0, 0.2831, 1.0, 0.1683, 1.0, 0.2831, 1.0, 0.1683, 1.0, 0.2831, 1.0, 0.1683, 1.0, 0.2831, 1.0, 0.1683, 1.0, 0.2831, 1.0, 0.1683, 1.0, 0.2831, 1.0, 0.1683, 1.0, 0.2831, 1.0, 0.1683, 1.0, 0.2831, 1.0, 0.1683, 1.0, 0.2831, 1.0, 0.1683, 1.0, 0.2831, 1.0, 0.1683, 1.0, 0.2831, 1.0, 0.1683, 1.0, 0.2831, 1.0, 0.1683, 1.0, 0.2831, 1.0, 0.1683, 1.0, 0.2831, 1.0, 0.1683, 1.0, 0.2831, 1.0, 0.1683, 1.0, 0.2831, 1.0, 0.1683, 1.0, 0.2831, 1.0, 0.1683, 1.0, 0.2831, 1.0, 0.1683, 1.0, 0.2831, 1.0, 0.1683, 1.0, 0.2831, 1.0, 0.1683, 1.0, 0.2831, 1.0, 0.1683, 1.0, 0.2831, 1.0, 0.1683, 1.0, 0.2831, 1.0, 0.1683, 1.0, 0.2831, 1.0, 0.1683, 1.0, 0.2831, 1.0, 0.1683, 1.0, 0.2831, 1.0, 0.1683, 1.0, 0.2831, 1.0, 0.1683, 1.0, 0.2831, 1.0, 0.1683, 1.0, 0.2831, 1.0, 0.1683, 1.0, 0.2831, 1.0, 0.1683, 1.0, 0.2831, 1.0, 0.1683, 1.0, 0.2831, 1.0, 0.1683, 1.0, 0.2831, 1.0, 0.1683, 1.0, 0.2831, 1.0, 0.1683, 1.0, 0.2831, 1.0, 0.1683, 1.0, 0.2831, 1.0, 0.1683, 1.0, 0.2831, 1.0, 0.1683, 1.0, 0.2831, 1.0, 0.1683, 1.0, 0.2831, 1.0, 0.1683, 1.0, 0.2831, 1.0, 0.1683, 1.0, 0.2831, 1.0, 0.1683, 1.0, 0.2831, 1.0, 0.1683, 1.0, 0.2831, 1.0, 0.1683, 1.0, 0.2831, 1.0, 0.1683, 1.0, 0.2831, 1.0, 0.1683, 1.0, 0.2831, 1.0, 0.1683, 1.0, 0.2831, 1.0, 0.1683, 1.0, 0.2831, 1.0, 0.1683, 1.0, 0.2831, 1.0, 0.1683, 1.0, 0.2831, 1.0, 0.1683, 1.0, 0.2831, 1.0, 0.1683, 1.0, 0.2831, 1.0, 0.1683, 1.0, 0.2831, 1.0, 0.1683, 1.0, 0.2831, 1.0, 0.1683, 1.0, 0.2831, 1.0, 0.1683, 1.0, 0.2831, 1.0, 0.1683, 1.0, 0.2831, 1.0, 0.1683, 1.0, 0.2831, 1.0, 0.1683, 1.0, 0.2831, 1.0, 0.1683, 1.0, 0.2831, 1.0, 0.1683, 1.0, 0.2831, 1.0, 0.1683, 1.0, 0.2831, 1.0, 0.1683, 1.0, 0.2831, 1.0, 0.1683, 1.0, 0.2831, 1.0, 0.1683, 1.0, 0.2831, 1.0, 0.1683, 1.0, 0.2831, 1.0, 0.1683, 1.0, 0.2831, 1.0, 0.1683, 1.0, 0.2831, 1.0, 0.1683, 1.0, 0.2831, 1.0, 0.1683, 1.0, 0.2831, 1.0, 0.1683, 1.0, 0.2831, 1.0, 0.1683, 1.0, 0.2831, 1.0, 0.1683, 1.0, 0.2831, 1.0, 0.1683, 1.0, 0.2831, 1.0, 0.1683, 1.0, 0.2831, 1.0, 0.1683, 1.0, 0.2831, 1.0, 0.1683, 1.0, 0.2831, 1.0, 0.1683, 1.0, 0.2831, 1.0, 0.1683, 1.0, 0.2831, 1.0, 0.1683, 1.0, 0.2831, 1.0, 0.1683, 1.0, 0.2831, 1.0, 0.1683, 1.0, 0.2831, 1.0, 0.1683, 1.0, 0.2831, 1.0, 0.1683, 1.0, 0.2831, 1.0, 0.1683, 1.0, 0.2831, 1.0, 0.1683, 1.0, 0.2831, 1.0, 0.1683, 1.0, 0.2831, 1.0, 0.1683, 1.0, 0.2831, 1.0, 0.1683, 1.0, 0.2831, 1.0, 0.1683, 1.0, 0.2831, 1.0, 0.1683, 1.0, 0.2831, 1.0, 0.1683, 1.0, 0.2831, 1.0, 0.1683, 1.0, 0.2831, 1.0, 0.1683, 1.0, 0.2831, 1.0, 0.1683, 1.0, 0.2831, 1.0, 0.1683, 1.0, 0.2831, 1.0, 0.1683, 1.0, 0.2831, 1.0, 0.1683, 1.0, 0.2831, 1.0, 0.1683, 1.0, 0.2831, 1.0, 0.1683, 1.0, 0.2874, 1.0, 0.1714, 1.0, 0.2831, 1.0, 0.1683, 1.0, 0.2831, 1.0, 0.1683, 1.0, 0.2831, 1.0, 0.1683, 1.0, 0.2831, 1.0, 0.1683, 1.0, 0.2831, 1.0, 0.1683, 1.0, 0.2831, 1.0, 0.1683, 1.0, 0.2831, 1.0, 0.1683, 1.0, 0.2831, 1.0, 0.1683, 1.0, 0.2831, 1.0, 0.1683, 1.0, 0.2831, 1.0, 0.1683, 1.0, 0.2831, 1.0, 0.1683, 1.0, 0.2831, 1.0, 0.1683, 1.0, 0.2831, 1.0, 0.1683, 1.0, 0.2831, 1.0, 0.1683, 1.0, 0.2831, 1.0, 0.1683, 1.0, 0.2831, 1.0, 0.1683, 1.0, 0.2831, 1.0, 0.1683, 1.0, 0.2831, 1.0, 0.1683, 1.0, 0.2831, 1.0, 0.1683, 1.0, 0.2831, 1.0, 0.1683, 1.0, 0.2831, 1.0, 0.1683, 1.0, 0.2831, 1.0, 0.1683, 1.0, 0.2831, 1.0, 0.1683, 1.0, 0.2831, 1.0, 0.1683, 1.0, 0.2831, 1.0, 0.1683, 1.0, 0.2831, 1.0, 0.1683, 1.0, 0.2831, 1.0, 0.1683, 1.0, 0.2831, 1.0, 0.1683, 1.0, 0.2831, 1.0, 0.1683, 1.0, 0.2831, 1.0, 0.1683, 1.0, 0.2831, 1.0, 0.1683, 1.0, 0.2831, 1.0, 0.1683, 1.0, 0.2831, 1.0, 0.1683, 1.0, 0.2961, 1.0, 0.1812, 1.0, 0.2831, 1.0, 0.1683, 1.0, 0.2831, 1.0, 0.1683, 1.0, 0.2831, 1.0, 0.1683, 1.0, 0.2831, 1.0, 0.1683, 1.0, 0.2831, 1.0, 0.1683, 1.0, 0.2831, 1.0, 0.1683, 1.0, 0.2961, 1.0, 0.1812, 1.0, 0.2831, 1.0, 0.1683, 1.0, 0.2831, 1.0, 0.1683, 1.0, 0.2831, 1.0, 0.1683, 1.0, 0.2831, 1.0, 0.1683, 1.0, 0.2831, 1.0, 0.1683, 1.0, 0.2831, 1.0, 0.1683, 1.0, 0.2831, 1.0, 0.1683, 1.0, 0.2831, 1.0, 0.1683, 1.0, 0.2831, 1.0, 0.1683, 1.0, 0.2831, 1.0, 0.1683, 1.0, 0.2831, 1.0, 0.1683, 1.0, 0.2831, 1.0, 0.1683, 1.0, 0.2831, 1.0, 0.1683, 1.0, 0.2831, 1.0, 0.1683, 1.0, 0.2831, 1.0, 0.1683, 1.0, 0.2831, 1.0, 0.1683, 1.0, 0.2831, 1.0, 0.1683, 1.0, 0.2831, 1.0, 0.1683, 1.0, 0.2831, 1.0, 0.1683, 1.0, 0.2831, 1.0, 0.1683, 1.0, 0.2831, 1.0, 0.1683, 1.0, 0.2831, 1.0, 0.1683, 1.0, 0.2831, 1.0, 0.1683, 1.0, 0.2831, 1.0, 0.1683, 1.0, 0.2831, 1.0, 0.1683, 1.0, 0.2831, 1.0, 0.1683, 1.0, 0.2831, 1.0, 0.1683, 1.0, 0.2831, 1.0, 0.1683, 1.0, 0.2831, 1.0, 0.1683, 1.0, 0.2831, 1.0, 0.1683, 1.0, 0.2831, 1.0, 0.1683, 1.0, 0.2831, 1.0, 0.1683, 1.0, 0.2831, 1.0, 0.1683, 1.0, 0.2831, 1.0, 0.1683, 1.0, 0.2831, 1.0, 0.1683, 1.0, 0.2831, 1.0, 0.1683, 1.0, 0.2831, 1.0, 0.1683, 1.0, 0.2831, 1.0, 0.1683, 1.0, 0.2831, 1.0, 0.1683, 1.0, 0.2831, 1.0, 0.1683, 1.0, 0.2831, 1.0, 0.1683, 1.0, 0.2831, 1.0, 0.1683, 1.0, 0.2831, 1.0, 0.1683, 1.0, 0.2831, 1.0, 0.1683, 1.0, 0.2831, 1.0, 0.1683, 1.0, 0.2831, 1.0, 0.1683, 1.0, 0.2831, 1.0, 0.1683, 1.0, 0.2831, 1.0, 0.1683, 1.0, 0.2831, 1.0, 0.1683, 1.0, 0.2831, 1.0, 0.1683, 1.0, 0.2831, 1.0, 0.1683, 1.0, 0.2831, 1.0, 0.1683, 1.0, 0.2831, 1.0, 0.1683, 1.0, 0.2831, 1.0, 0.1683, 1.0, 0.2831, 1.0, 0.1683, 1.0, 0.2831, 1.0, 0.1683, 1.0, 0.2831, 1.0, 0.1683, 1.0, 0.2831, 1.0, 0.1683, 1.0, 0.2831, 1.0, 0.1683, 1.0, 0.2831, 1.0, 0.1683, 1.0, 0.2831, 1.0, 0.1683, 1.0, 0.2831, 1.0, 0.1683, 1.0, 0.2831, 1.0, 0.1683, 1.0, 0.2831, 1.0, 0.1683, 1.0, 0.2831, 1.0, 0.1683, 1.0, 0.2831, 1.0, 0.1683, 1.0, 0.2831, 1.0, 0.1683, 1.0, 0.2831, 1.0, 0.1683, 1.0, 0.2831, 1.0, 0.1683, 1.0, 0.2831, 1.0, 0.1683, 1.0, 0.2831, 1.0, 0.1683, 1.0, 0.2831, 1.0, 0.1683, 1.0, 0.2831, 1.0, 0.1683, 1.0, 0.2831, 1.0, 0.1683, 1.0, 0.2831, 1.0, 0.1683, 1.0, 0.2831, 1.0, 0.1683, 1.0, 0.2831, 1.0, 0.1683, 1.0, 0.2831, 1.0, 0.1683, 1.0, 0.2874, 1.0, 0.1714, 1.0, 0.2831, 1.0, 0.1683, 1.0, 0.2831, 1.0, 0.1683, 1.0, 0.2831, 1.0, 0.1683, 1.0, 0.2831, 1.0, 0.1683, 1.0, 0.2831, 1.0, 0.1683, 1.0, 0.2831, 1.0, 0.1683, 1.0, 0.2831, 1.0, 0.1683, 1.0, 0.2961, 1.0, 0.1812, 1.0, 0.2831, 1.0, 0.1683, 1.0, 0.2831, 1.0, 0.1683, 1.0, 0.2831, 1.0, 0.1683, 1.0, 0.2831, 1.0, 0.1683, 1.0, 0.2831, 1.0, 0.1683, 1.0, 0.2831, 1.0, 0.1683, 1.0, 0.2831, 1.0, 0.1683, 1.0, 0.2831, 1.0, 0.1683, 1.0, 0.2831, 1.0, 0.1683, 1.0, 0.2831, 1.0, 0.1683, 1.0, 0.2831, 1.0, 0.1683, 1.0, 0.2831, 1.0, 0.1683, 1.0, 0.2831, 1.0, 0.1683, 1.0, 0.2831, 1.0, 0.1683, 1.0, 0.2831, 1.0, 0.1683, 1.0, 0.2831, 1.0, 0.1683, 1.0, 0.2831, 1.0, 0.1683, 1.0, 0.2831, 1.0, 0.1683, 1.0, 0.2831, 1.0, 0.1683, 1.0, 0.2831, 1.0, 0.1683, 1.0, 0.2831, 1.0, 0.1683, 1.0, 0.2831, 1.0, 0.1683, 1.0, 0.2831, 1.0, 0.1683, 1.0, 0.2831, 1.0, 0.1683, 1.0, 0.2831, 1.0, 0.1683, 1.0, 0.2831, 1.0, 0.1683, 1.0, 0.2831, 1.0, 0.1683, 1.0, 0.2831, 1.0, 0.1683, 1.0, 0.2831, 1.0, 0.1683, 1.0, 0.2831, 1.0, 0.1683, 1.0, 0.2831, 1.0, 0.1683, 1.0, 0.2831, 1.0, 0.1683, 1.0, 0.2831, 1.0, 0.1683, 1.0, 0.2831, 1.0, 0.1683, 1.0, 0.2831, 1.0, 0.1683, 1.0, 0.2831, 1.0, 0.1683, 1.0, 0.2831, 1.0, 0.1683, 1.0, 0.2874, 1.0, 0.1714, 1.0, 0.2831, 1.0, 0.1683, 1.0, 0.2831, 1.0, 0.1683, 1.0, 0.2831, 1.0, 0.1683, 1.0, 0.2831, 1.0, 0.1683, 1.0, 0.2831, 1.0, 0.1683, 1.0, 0.2831, 1.0, 0.1683, 1.0, 0.2874, 1.0, 0.1714, 1.0, 0.2831, 1.0, 0.1683, 1.0, 0.2831, 1.0, 0.1683, 1.0, 0.2831, 1.0, 0.1683, 1.0, 0.2831, 1.0, 0.1683, 1.0, 0.2831, 1.0, 0.1683, 1.0, 0.2831, 1.0, 0.1683, 1.0, 0.2831, 1.0, 0.1683, 1.0, 0.2831, 1.0, 0.1683, 1.0, 0.2831, 1.0, 0.1683, 1.0, 0.2831, 1.0, 0.1683, 1.0, 0.2831, 1.0, 0.1683, 1.0, 0.2831, 1.0, 0.1683, 1.0, 0.2831, 1.0, 0.1683, 1.0, 0.2831, 1.0, 0.1683, 1.0, 0.2831, 1.0, 0.1683, 1.0, 0.2831, 1.0, 0.1683, 1.0, 0.2831, 1.0, 0.1683, 1.0, 0.2831, 1.0, 0.1683, 1.0, 0.2831, 1.0, 0.1683, 1.0, 0.2831, 1.0, 0.1683, 1.0, 0.2831, 1.0, 0.1683, 1.0, 0.2831, 1.0, 0.1683, 1.0, 0.2831, 1.0, 0.1683, 1.0, 0.2831, 1.0, 0.1683, 1.0, 0.2831, 1.0, 0.1683, 1.0, 0.2831, 1.0, 0.1683, 1.0, 0.2831, 1.0, 0.1683, 1.0, 0.2831, 1.0, 0.1683, 1.0, 0.2831, 1.0, 0.1683, 1.0, 0.2831, 1.0, 0.1683, 1.0, 0.2831, 1.0, 0.1683, 1.0, 0.2831, 1.0, 0.1683, 1.0, 0.2831, 1.0, 0.1683, 1.0, 0.2831, 1.0, 0.1683, 1.0, 0.2831, 1.0, 0.1683, 1.0, 0.2831, 1.0, 0.1683, 1.0, 0.2831, 1.0, 0.1683, 1.0, 0.2831, 1.0, 0.1683, 1.0, 0.2831, 1.0, 0.1683, 1.0, 0.2831, 1.0, 0.1683, 1.0, 0.2831, 1.0, 0.1683, 1.0, 0.2831, 1.0, 0.1683, 1.0, 0.2831, 1.0, 0.1683, 1.0, 0.2831, 1.0, 0.1683, 1.0, 0.2831, 1.0, 0.1683, 1.0, 0.2831, 1.0, 0.1683, 1.0, 0.2831, 1.0, 0.1683, 1.0, 0.2831, 1.0, 0.1683, 1.0, 0.2831, 1.0, 0.1683, 1.0, 0.2831, 1.0, 0.1683, 1.0, 0.2831, 1.0, 0.1683, 1.0, 0.2831, 1.0, 0.1683, 1.0, 0.2831, 1.0, 0.1683, 1.0, 0.2831, 1.0, 0.1683, 1.0, 0.2831, 1.0, 0.1683, 1.0, 0.2831, 1.0, 0.1683, 1.0, 0.2831, 1.0, 0.1683, 1.0, 0.2831, 1.0, 0.1683, 1.0, 0.2831, 1.0, 0.1683, 1.0, 0.2831, 1.0, 0.1683, 1.0, 0.2831, 1.0, 0.1683, 1.0, 0.2831, 1.0, 0.1683, 1.0, 0.2831, 1.0, 0.1683, 1.0, 0.2831, 1.0, 0.1683, 1.0, 0.2831, 1.0, 0.1683, 1.0, 0.2831, 1.0, 0.1683, 1.0, 0.2831, 1.0, 0.1683, 1.0, 0.2831, 1.0, 0.1683, 1.0, 0.2831, 1.0, 0.1683, 1.0, 0.2831, 1.0, 0.1683, 1.0, 0.2831, 1.0, 0.1683, 1.0, 0.2831, 1.0, 0.1683, 1.0, 0.2831, 1.0, 0.1683, 1.0, 0.2831, 1.0, 0.1683, 1.0, 0.2831, 1.0, 0.1683, 1.0, 0.2831, 1.0, 0.1683, 1.0, 0.2831, 1.0, 0.1683, 1.0, 0.2831, 1.0, 0.1683, 1.0, 0.2831, 1.0, 0.1683, 1.0, 0.2831, 1.0, 0.1683, 1.0, 0.2831, 1.0, 0.1683, 1.0, 0.2831, 1.0, 0.1683, 1.0, 0.2831, 1.0, 0.1683, 1.0, 0.2831, 1.0, 0.1683, 1.0, 0.2831, 1.0, 0.1683, 1.0, 0.2831, 1.0, 0.1683, 1.0, 0.2831, 1.0, 0.1683, 1.0, 0.2831, 1.0, 0.1683, 1.0, 0.2831, 1.0, 0.1683, 1.0, 0.2831, 1.0, 0.1683, 1.0, 0.2831, 1.0, 0.1683, 1.0, 0.2831, 1.0, 0.1683, 1.0, 0.2831, 1.0, 0.1683, 1.0, 0.2831, 1.0, 0.1683, 1.0, 0.2831, 1.0, 0.1683, 1.0, 0.2831, 1.0, 0.1683, 1.0, 0.2831, 1.0, 0.1683, 1.0, 0.2831, 1.0, 0.1683, 1.0, 0.2831, 1.0, 0.1683, 1.0, 0.2831, 1.0, 0.1683, 1.0])
me_plane.materials.append(mat_material_001)
me_plane.use_remesh_preserve_volume = False
me_plane.use_remesh_preserve_attributes = False
me_plane.use_mirror_vertex_groups = False
me_plane.update()
me_cube_002 = bpy.data.meshes.new('Cube.002')
me_cube_002.from_pydata([(-1.0, -1.0, -1.0), (-1.0, -1.0, 1.0), (-1.0, 1.0, -1.0), (-1.0, 1.0, 1.0), (1.0, -1.0, -1.0), (1.0, -1.0, 1.0), (1.0, 1.0, -1.0), (1.0, 1.0, 1.0)], [], [(0, 1, 3, 2), (2, 3, 7, 6), (6, 7, 5, 4), (4, 5, 1, 0), (2, 6, 4, 0), (7, 3, 1, 5)])
me_cube_002.materials.append(mat_material_006)
me_cube_002.use_remesh_preserve_volume = False
me_cube_002.use_remesh_preserve_attributes = False
me_cube_002.use_mirror_vertex_groups = False
me_cube_002.update()
me_cube_003 = bpy.data.meshes.new('Cube.003')
me_cube_003.from_pydata([(-1.0, -1.0, -1.0), (-1.0, -1.0, 1.0), (-1.0, 1.0, -1.0), (-1.0, 1.0, 1.0), (1.0, -1.0, -1.0), (1.0, -1.0, 1.0), (1.0, 1.0, -1.0), (1.0, 1.0, 1.0)], [], [(0, 1, 3, 2), (2, 3, 7, 6), (6, 7, 5, 4), (4, 5, 1, 0), (2, 6, 4, 0), (7, 3, 1, 5)])
me_cube_003.materials.append(mat_material_002)
me_cube_003.use_remesh_preserve_volume = False
me_cube_003.use_remesh_preserve_attributes = False
me_cube_003.use_mirror_vertex_groups = False
me_cube_003.update()
me_cube_004 = bpy.data.meshes.new('Cube.004')
me_cube_004.from_pydata([(-1.0, -1.0, -1.0), (-1.0, -1.0, 1.0), (-1.0, 1.0, -1.0), (-1.0, 1.0, 1.0), (1.0, -1.0, -1.0), (1.0, -1.0, 1.0), (1.0, 1.0, -1.0), (1.0, 1.0, 1.0)], [], [(0, 1, 3, 2), (2, 3, 7, 6), (6, 7, 5, 4), (4, 5, 1, 0), (2, 6, 4, 0), (7, 3, 1, 5)])
me_cube_004.materials.append(mat_material_007)
me_cube_004.use_remesh_preserve_volume = False
me_cube_004.use_remesh_preserve_attributes = False
me_cube_004.use_mirror_vertex_groups = False
me_cube_004.update()
me_cube_005 = bpy.data.meshes.new('Cube.005')
me_cube_005.from_pydata([(-1.0, -1.0, -1.0), (-1.0, -1.0, 1.0), (-1.0, 1.0, -1.0), (-1.0, 1.0, 1.0), (1.0, -1.0, -1.0), (1.0, -1.0, 1.0), (1.0, 1.0, -1.0), (1.0, 1.0, 1.0)], [], [(0, 1, 3, 2), (2, 3, 7, 6), (6, 7, 5, 4), (4, 5, 1, 0), (2, 6, 4, 0), (7, 3, 1, 5)])
me_cube_005.materials.append(mat_material_004)
me_cube_005.use_remesh_preserve_volume = False
me_cube_005.use_remesh_preserve_attributes = False
me_cube_005.use_mirror_vertex_groups = False
me_cube_005.update()
me_cube_006 = bpy.data.meshes.new('Cube.006')
me_cube_006.from_pydata([(-1.0, -1.0, -1.0), (-1.0, -1.0, 1.0), (-1.0, 1.0, -1.0), (-1.0, 1.0, 1.0), (1.0, -1.0, -1.0), (1.0, -1.0, 1.0), (1.0, 1.0, -1.0), (1.0, 1.0, 1.0)], [], [(0, 1, 3, 2), (2, 3, 7, 6), (6, 7, 5, 4), (4, 5, 1, 0), (2, 6, 4, 0), (7, 3, 1, 5)])
me_cube_006.materials.append(mat_material_003)
me_cube_006.use_remesh_preserve_volume = False
me_cube_006.use_remesh_preserve_attributes = False
me_cube_006.use_mirror_vertex_groups = False
me_cube_006.update()
me_cube_009 = bpy.data.meshes.new('Cube.009')
me_cube_009.from_pydata([(-1.0, -1.0, -1.0), (-1.0, -1.0, 1.0), (-1.0, 1.0, -1.0), (-1.0, 1.0, 1.0), (1.0, -1.0, -1.0), (1.0, -1.0, 1.0), (1.0, 1.0, -1.0), (1.0, 1.0, 1.0)], [], [(0, 1, 3, 2), (2, 3, 7, 6), (6, 7, 5, 4), (4, 5, 1, 0), (2, 6, 4, 0), (7, 3, 1, 5)])
me_cube_009.materials.append(mat_material_008)
me_cube_009.use_remesh_preserve_volume = False
me_cube_009.use_remesh_preserve_attributes = False
me_cube_009.use_mirror_vertex_groups = False
me_cube_009.update()

# ---- objects
ob_plane = bpy.data.objects.new('Plane', me_plane)
ob_lamp = bpy.data.objects.new('Lamp', light_lamp)
ob_camera = bpy.data.objects.new('Camera', cam_camera)
ob_cube_001 = bpy.data.objects.new('Cube.001', me_cube_002)
ob_cube_002 = bpy.data.objects.new('Cube.002', me_cube_003)
ob_cube_000 = bpy.data.objects.new('Cube.000', me_cube_004)
ob_cube_003 = bpy.data.objects.new('Cube.003', me_cube_005)
ob_cube_004 = bpy.data.objects.new('Cube.004', me_cube_006)
ob_cube_005 = bpy.data.objects.new('Cube.005', me_cube_009)

# ---- transforms, parenting, visibility, modifiers, constraints
ob_plane.location = (0.6779, 0.05125, 0.04006)
ob_plane.scale = (5.898, -5.954, 1.0)
ob_plane.lineart.crease_threshold = 0.0
ob_lamp.location = (4.076, 1.005, 5.904)
ob_lamp.rotation_euler = (0.6503, 0.05522, 1.866)
ob_lamp.lock_rotations_4d = False
ob_lamp.empty_display_type = 'ARROWS'
ob_lamp.color = (0.0, 0.0, 0.0, 0.0)
ob_lamp.lineart.crease_threshold = 0.0
ob_camera.location = (7.481, -6.508, 5.344)
ob_camera.rotation_euler = (1.109, 0.0, 0.8149)
ob_camera.lock_rotations_4d = False
ob_camera.empty_display_type = 'ARROWS'
ob_camera.color = (0.0, 0.0, 0.0, 0.0)
ob_camera.display_type = 'WIRE'
ob_camera.lineart.crease_threshold = 0.0
ob_cube_001.location = (-0.02156, 1.354, 0.5224)
ob_cube_001.rotation_euler = (0.0, 0.02275, 0.0)
ob_cube_001.scale = (0.0661, 0.06278, 0.2013)
ob_cube_001.lineart.crease_threshold = 0.0
ob_cube_002.location = (0.05654, 1.354, 0.9553)
ob_cube_002.scale = (0.1398, 0.06278, 0.2322)
ob_cube_002.lineart.crease_threshold = 0.0
ob_cube_000.location = (0.1341, 1.354, 0.5233)
ob_cube_000.rotation_euler = (0.0, -0.02556, 0.0)
ob_cube_000.scale = (0.0661, 0.06278, 0.2013)
ob_cube_000.lineart.crease_threshold = 0.0
ob_cube_003.location = (0.2743, 1.354, 0.9904)
ob_cube_003.rotation_euler = (0.0, -0.06682, 0.0)
ob_cube_003.scale = (0.0661, 0.06278, 0.2013)
ob_cube_003.lineart.crease_threshold = 0.0
ob_cube_004.location = (-0.1532, 1.354, 0.9869)
ob_cube_004.rotation_euler = (0.03292, 0.02699, 0.0008888)
ob_cube_004.scale = (0.0661, 0.06278, 0.2013)
ob_cube_004.lineart.crease_threshold = 0.0
ob_cube_005.location = (0.05654, 1.354, 1.305)
ob_cube_005.scale = (0.08648, 0.06278, 0.09012)
ob_cube_005.lineart.crease_threshold = 0.0

# ---- collection membership
col_collection_1.objects.link(ob_plane)
col_collection_1.objects.link(ob_lamp)
col_collection_1.objects.link(ob_camera)
col_collection_1.objects.link(ob_cube_001)
col_collection_1.objects.link(ob_cube_002)
col_collection_1.objects.link(ob_cube_000)
col_collection_1.objects.link(ob_cube_003)
col_collection_1.objects.link(ob_cube_004)
col_collection_1.objects.link(ob_cube_005)

# ---- scene / render settings (as saved in the file)
scene.camera = ob_camera
scene.frame_start = 1; scene.frame_end = 250; scene.frame_set(1)
scene.render.engine = 'BLENDER_EEVEE_NEXT'
scene.render.resolution_percentage = 50
scene.render.dither_intensity = 0.0
scene.cycles.use_denoising = False
scene.cycles.samples = 128
scene.cycles.sampling_pattern = 'TABULATED_SOBOL'
scene.cycles.use_adaptive_sampling = False
scene.cycles.use_light_tree = False
scene.cycles.blur_glossy = 0.0
scene.cycles.sample_clamp_indirect = 0.0
scene.view_settings.view_transform = 'Standard'
bpy.context.view_layer.update()
